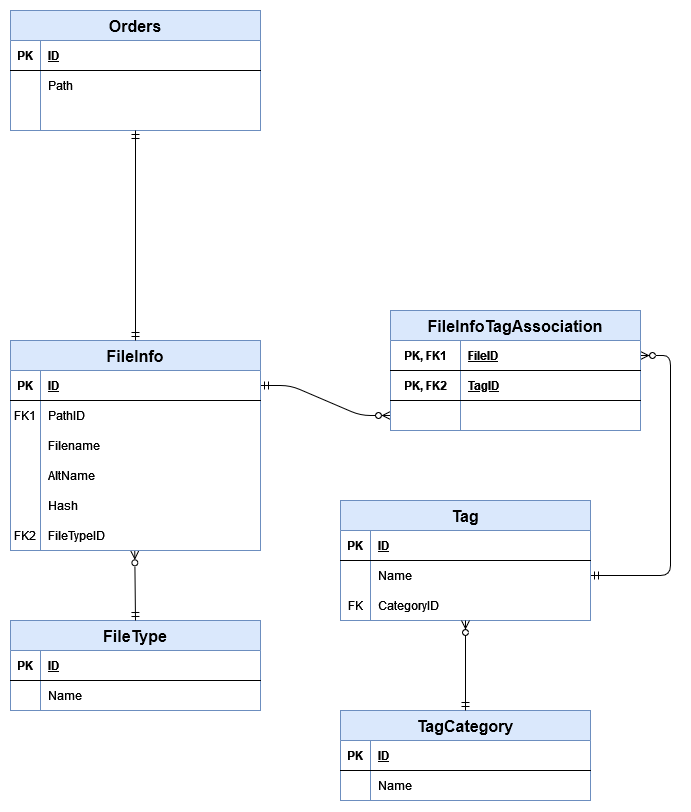

The diagram above was exported from draw.io. Its source (the exported page's mxGraphModel, read from the mxfile embedded in the PNG):
<mxGraphModel dx="1615" dy="1908" grid="1" gridSize="10" guides="1" tooltips="1" connect="1" arrows="1" fold="1" page="1" pageScale="1" pageWidth="850" pageHeight="1100" math="0" shadow="0" extFonts="Permanent Marker^https://fonts.googleapis.com/css?family=Permanent+Marker">
  <root>
    <mxCell id="0" />
    <mxCell id="1" parent="0" />
    <mxCell id="C-vyLk0tnHw3VtMMgP7b-1" value="" style="edgeStyle=entityRelationEdgeStyle;endArrow=ERzeroToMany;startArrow=ERmandOne;endFill=1;startFill=0;" parent="1" source="C-vyLk0tnHw3VtMMgP7b-24" target="C-vyLk0tnHw3VtMMgP7b-6" edge="1">
      <mxGeometry width="100" height="100" relative="1" as="geometry">
        <mxPoint x="340" y="720" as="sourcePoint" />
        <mxPoint x="440" y="620" as="targetPoint" />
      </mxGeometry>
    </mxCell>
    <mxCell id="C-vyLk0tnHw3VtMMgP7b-12" value="" style="edgeStyle=entityRelationEdgeStyle;endArrow=ERmandOne;startArrow=ERzeroToMany;endFill=0;startFill=0;" parent="1" source="C-vyLk0tnHw3VtMMgP7b-3" target="C-vyLk0tnHw3VtMMgP7b-17" edge="1">
      <mxGeometry width="100" height="100" relative="1" as="geometry">
        <mxPoint x="400" y="180" as="sourcePoint" />
        <mxPoint x="460" y="205" as="targetPoint" />
      </mxGeometry>
    </mxCell>
    <mxCell id="C-vyLk0tnHw3VtMMgP7b-2" value="FileInfoTagAssociation" style="shape=table;startSize=30;container=1;collapsible=1;childLayout=tableLayout;fixedRows=1;rowLines=0;fontStyle=1;align=center;resizeLast=1;fillColor=#dae8fc;strokeColor=#6c8ebf;fontSize=16;" parent="1" vertex="1">
      <mxGeometry x="500" y="90" width="250" height="120" as="geometry" />
    </mxCell>
    <mxCell id="C-vyLk0tnHw3VtMMgP7b-3" value="" style="shape=partialRectangle;collapsible=0;dropTarget=0;pointerEvents=0;fillColor=none;points=[[0,0.5],[1,0.5]];portConstraint=eastwest;top=0;left=0;right=0;bottom=1;" parent="C-vyLk0tnHw3VtMMgP7b-2" vertex="1">
      <mxGeometry y="30" width="250" height="30" as="geometry" />
    </mxCell>
    <mxCell id="C-vyLk0tnHw3VtMMgP7b-4" value="PK, FK1" style="shape=partialRectangle;overflow=hidden;connectable=0;fillColor=none;top=0;left=0;bottom=0;right=0;fontStyle=1;" parent="C-vyLk0tnHw3VtMMgP7b-3" vertex="1">
      <mxGeometry width="70" height="30" as="geometry">
        <mxRectangle width="70" height="30" as="alternateBounds" />
      </mxGeometry>
    </mxCell>
    <mxCell id="C-vyLk0tnHw3VtMMgP7b-5" value="FileID" style="shape=partialRectangle;overflow=hidden;connectable=0;fillColor=none;top=0;left=0;bottom=0;right=0;align=left;spacingLeft=6;fontStyle=5;" parent="C-vyLk0tnHw3VtMMgP7b-3" vertex="1">
      <mxGeometry x="70" width="180" height="30" as="geometry">
        <mxRectangle width="180" height="30" as="alternateBounds" />
      </mxGeometry>
    </mxCell>
    <mxCell id="4zLB5n2lFa6rqMQOkxz9-24" value="" style="shape=partialRectangle;collapsible=0;dropTarget=0;pointerEvents=0;fillColor=none;points=[[0,0.5],[1,0.5]];portConstraint=eastwest;top=0;left=0;right=0;bottom=1;" vertex="1" parent="C-vyLk0tnHw3VtMMgP7b-2">
      <mxGeometry y="60" width="250" height="30" as="geometry" />
    </mxCell>
    <mxCell id="4zLB5n2lFa6rqMQOkxz9-25" value="PK, FK2" style="shape=partialRectangle;overflow=hidden;connectable=0;fillColor=none;top=0;left=0;bottom=0;right=0;fontStyle=1;" vertex="1" parent="4zLB5n2lFa6rqMQOkxz9-24">
      <mxGeometry width="70" height="30" as="geometry">
        <mxRectangle width="70" height="30" as="alternateBounds" />
      </mxGeometry>
    </mxCell>
    <mxCell id="4zLB5n2lFa6rqMQOkxz9-26" value="TagID" style="shape=partialRectangle;overflow=hidden;connectable=0;fillColor=none;top=0;left=0;bottom=0;right=0;align=left;spacingLeft=6;fontStyle=5;" vertex="1" parent="4zLB5n2lFa6rqMQOkxz9-24">
      <mxGeometry x="70" width="180" height="30" as="geometry">
        <mxRectangle width="180" height="30" as="alternateBounds" />
      </mxGeometry>
    </mxCell>
    <mxCell id="C-vyLk0tnHw3VtMMgP7b-6" value="" style="shape=partialRectangle;collapsible=0;dropTarget=0;pointerEvents=0;fillColor=none;points=[[0,0.5],[1,0.5]];portConstraint=eastwest;top=0;left=0;right=0;bottom=0;" parent="C-vyLk0tnHw3VtMMgP7b-2" vertex="1">
      <mxGeometry y="90" width="250" height="30" as="geometry" />
    </mxCell>
    <mxCell id="C-vyLk0tnHw3VtMMgP7b-7" value="" style="shape=partialRectangle;overflow=hidden;connectable=0;fillColor=none;top=0;left=0;bottom=0;right=0;" parent="C-vyLk0tnHw3VtMMgP7b-6" vertex="1">
      <mxGeometry width="70" height="30" as="geometry">
        <mxRectangle width="70" height="30" as="alternateBounds" />
      </mxGeometry>
    </mxCell>
    <mxCell id="C-vyLk0tnHw3VtMMgP7b-8" value="" style="shape=partialRectangle;overflow=hidden;connectable=0;fillColor=none;top=0;left=0;bottom=0;right=0;align=left;spacingLeft=6;" parent="C-vyLk0tnHw3VtMMgP7b-6" vertex="1">
      <mxGeometry x="70" width="180" height="30" as="geometry">
        <mxRectangle width="180" height="30" as="alternateBounds" />
      </mxGeometry>
    </mxCell>
    <mxCell id="C-vyLk0tnHw3VtMMgP7b-13" value="Tag" style="shape=table;startSize=30;container=1;collapsible=1;childLayout=tableLayout;fixedRows=1;rowLines=0;fontStyle=1;align=center;resizeLast=1;fillColor=#dae8fc;strokeColor=#6c8ebf;fontSize=16;" parent="1" vertex="1">
      <mxGeometry x="450" y="280" width="250" height="120" as="geometry" />
    </mxCell>
    <mxCell id="C-vyLk0tnHw3VtMMgP7b-14" value="" style="shape=partialRectangle;collapsible=0;dropTarget=0;pointerEvents=0;fillColor=none;points=[[0,0.5],[1,0.5]];portConstraint=eastwest;top=0;left=0;right=0;bottom=1;" parent="C-vyLk0tnHw3VtMMgP7b-13" vertex="1">
      <mxGeometry y="30" width="250" height="30" as="geometry" />
    </mxCell>
    <mxCell id="C-vyLk0tnHw3VtMMgP7b-15" value="PK" style="shape=partialRectangle;overflow=hidden;connectable=0;fillColor=none;top=0;left=0;bottom=0;right=0;fontStyle=1;" parent="C-vyLk0tnHw3VtMMgP7b-14" vertex="1">
      <mxGeometry width="30" height="30" as="geometry">
        <mxRectangle width="30" height="30" as="alternateBounds" />
      </mxGeometry>
    </mxCell>
    <mxCell id="C-vyLk0tnHw3VtMMgP7b-16" value="ID" style="shape=partialRectangle;overflow=hidden;connectable=0;fillColor=none;top=0;left=0;bottom=0;right=0;align=left;spacingLeft=6;fontStyle=5;" parent="C-vyLk0tnHw3VtMMgP7b-14" vertex="1">
      <mxGeometry x="30" width="220" height="30" as="geometry">
        <mxRectangle width="220" height="30" as="alternateBounds" />
      </mxGeometry>
    </mxCell>
    <mxCell id="C-vyLk0tnHw3VtMMgP7b-17" value="" style="shape=partialRectangle;collapsible=0;dropTarget=0;pointerEvents=0;fillColor=none;points=[[0,0.5],[1,0.5]];portConstraint=eastwest;top=0;left=0;right=0;bottom=0;" parent="C-vyLk0tnHw3VtMMgP7b-13" vertex="1">
      <mxGeometry y="60" width="250" height="30" as="geometry" />
    </mxCell>
    <mxCell id="C-vyLk0tnHw3VtMMgP7b-18" value="" style="shape=partialRectangle;overflow=hidden;connectable=0;fillColor=none;top=0;left=0;bottom=0;right=0;" parent="C-vyLk0tnHw3VtMMgP7b-17" vertex="1">
      <mxGeometry width="30" height="30" as="geometry">
        <mxRectangle width="30" height="30" as="alternateBounds" />
      </mxGeometry>
    </mxCell>
    <mxCell id="C-vyLk0tnHw3VtMMgP7b-19" value="Name" style="shape=partialRectangle;overflow=hidden;connectable=0;fillColor=none;top=0;left=0;bottom=0;right=0;align=left;spacingLeft=6;" parent="C-vyLk0tnHw3VtMMgP7b-17" vertex="1">
      <mxGeometry x="30" width="220" height="30" as="geometry">
        <mxRectangle width="220" height="30" as="alternateBounds" />
      </mxGeometry>
    </mxCell>
    <mxCell id="C-vyLk0tnHw3VtMMgP7b-20" value="" style="shape=partialRectangle;collapsible=0;dropTarget=0;pointerEvents=0;fillColor=none;points=[[0,0.5],[1,0.5]];portConstraint=eastwest;top=0;left=0;right=0;bottom=0;" parent="C-vyLk0tnHw3VtMMgP7b-13" vertex="1">
      <mxGeometry y="90" width="250" height="30" as="geometry" />
    </mxCell>
    <mxCell id="C-vyLk0tnHw3VtMMgP7b-21" value="FK" style="shape=partialRectangle;overflow=hidden;connectable=0;fillColor=none;top=0;left=0;bottom=0;right=0;" parent="C-vyLk0tnHw3VtMMgP7b-20" vertex="1">
      <mxGeometry width="30" height="30" as="geometry">
        <mxRectangle width="30" height="30" as="alternateBounds" />
      </mxGeometry>
    </mxCell>
    <mxCell id="C-vyLk0tnHw3VtMMgP7b-22" value="CategoryID" style="shape=partialRectangle;overflow=hidden;connectable=0;fillColor=none;top=0;left=0;bottom=0;right=0;align=left;spacingLeft=6;" parent="C-vyLk0tnHw3VtMMgP7b-20" vertex="1">
      <mxGeometry x="30" width="220" height="30" as="geometry">
        <mxRectangle width="220" height="30" as="alternateBounds" />
      </mxGeometry>
    </mxCell>
    <mxCell id="C-vyLk0tnHw3VtMMgP7b-23" value="FileInfo" style="shape=table;startSize=30;container=1;collapsible=1;childLayout=tableLayout;fixedRows=1;rowLines=0;fontStyle=1;align=center;resizeLast=1;fillColor=#dae8fc;strokeColor=#6c8ebf;fontSize=16;" parent="1" vertex="1">
      <mxGeometry x="120" y="120" width="250" height="210" as="geometry" />
    </mxCell>
    <mxCell id="C-vyLk0tnHw3VtMMgP7b-24" value="" style="shape=partialRectangle;collapsible=0;dropTarget=0;pointerEvents=0;fillColor=none;points=[[0,0.5],[1,0.5]];portConstraint=eastwest;top=0;left=0;right=0;bottom=1;" parent="C-vyLk0tnHw3VtMMgP7b-23" vertex="1">
      <mxGeometry y="30" width="250" height="30" as="geometry" />
    </mxCell>
    <mxCell id="C-vyLk0tnHw3VtMMgP7b-25" value="PK" style="shape=partialRectangle;overflow=hidden;connectable=0;fillColor=none;top=0;left=0;bottom=0;right=0;fontStyle=1;" parent="C-vyLk0tnHw3VtMMgP7b-24" vertex="1">
      <mxGeometry width="30" height="30" as="geometry">
        <mxRectangle width="30" height="30" as="alternateBounds" />
      </mxGeometry>
    </mxCell>
    <mxCell id="C-vyLk0tnHw3VtMMgP7b-26" value="ID" style="shape=partialRectangle;overflow=hidden;connectable=0;fillColor=none;top=0;left=0;bottom=0;right=0;align=left;spacingLeft=6;fontStyle=5;" parent="C-vyLk0tnHw3VtMMgP7b-24" vertex="1">
      <mxGeometry x="30" width="220" height="30" as="geometry">
        <mxRectangle width="220" height="30" as="alternateBounds" />
      </mxGeometry>
    </mxCell>
    <mxCell id="C-vyLk0tnHw3VtMMgP7b-27" value="" style="shape=partialRectangle;collapsible=0;dropTarget=0;pointerEvents=0;fillColor=none;points=[[0,0.5],[1,0.5]];portConstraint=eastwest;top=0;left=0;right=0;bottom=0;" parent="C-vyLk0tnHw3VtMMgP7b-23" vertex="1">
      <mxGeometry y="60" width="250" height="30" as="geometry" />
    </mxCell>
    <mxCell id="C-vyLk0tnHw3VtMMgP7b-28" value="FK1" style="shape=partialRectangle;overflow=hidden;connectable=0;fillColor=none;top=0;left=0;bottom=0;right=0;" parent="C-vyLk0tnHw3VtMMgP7b-27" vertex="1">
      <mxGeometry width="30" height="30" as="geometry">
        <mxRectangle width="30" height="30" as="alternateBounds" />
      </mxGeometry>
    </mxCell>
    <mxCell id="C-vyLk0tnHw3VtMMgP7b-29" value="PathID" style="shape=partialRectangle;overflow=hidden;connectable=0;fillColor=none;top=0;left=0;bottom=0;right=0;align=left;spacingLeft=6;" parent="C-vyLk0tnHw3VtMMgP7b-27" vertex="1">
      <mxGeometry x="30" width="220" height="30" as="geometry">
        <mxRectangle width="220" height="30" as="alternateBounds" />
      </mxGeometry>
    </mxCell>
    <mxCell id="4zLB5n2lFa6rqMQOkxz9-1" value="" style="shape=partialRectangle;collapsible=0;dropTarget=0;pointerEvents=0;fillColor=none;points=[[0,0.5],[1,0.5]];portConstraint=eastwest;top=0;left=0;right=0;bottom=0;" vertex="1" parent="C-vyLk0tnHw3VtMMgP7b-23">
      <mxGeometry y="90" width="250" height="30" as="geometry" />
    </mxCell>
    <mxCell id="4zLB5n2lFa6rqMQOkxz9-2" value="" style="shape=partialRectangle;overflow=hidden;connectable=0;fillColor=none;top=0;left=0;bottom=0;right=0;" vertex="1" parent="4zLB5n2lFa6rqMQOkxz9-1">
      <mxGeometry width="30" height="30" as="geometry">
        <mxRectangle width="30" height="30" as="alternateBounds" />
      </mxGeometry>
    </mxCell>
    <mxCell id="4zLB5n2lFa6rqMQOkxz9-3" value="Filename" style="shape=partialRectangle;overflow=hidden;connectable=0;fillColor=none;top=0;left=0;bottom=0;right=0;align=left;spacingLeft=6;" vertex="1" parent="4zLB5n2lFa6rqMQOkxz9-1">
      <mxGeometry x="30" width="220" height="30" as="geometry">
        <mxRectangle width="220" height="30" as="alternateBounds" />
      </mxGeometry>
    </mxCell>
    <mxCell id="4zLB5n2lFa6rqMQOkxz9-4" value="" style="shape=partialRectangle;collapsible=0;dropTarget=0;pointerEvents=0;fillColor=none;points=[[0,0.5],[1,0.5]];portConstraint=eastwest;top=0;left=0;right=0;bottom=0;" vertex="1" parent="C-vyLk0tnHw3VtMMgP7b-23">
      <mxGeometry y="120" width="250" height="30" as="geometry" />
    </mxCell>
    <mxCell id="4zLB5n2lFa6rqMQOkxz9-5" value="" style="shape=partialRectangle;overflow=hidden;connectable=0;fillColor=none;top=0;left=0;bottom=0;right=0;" vertex="1" parent="4zLB5n2lFa6rqMQOkxz9-4">
      <mxGeometry width="30" height="30" as="geometry">
        <mxRectangle width="30" height="30" as="alternateBounds" />
      </mxGeometry>
    </mxCell>
    <mxCell id="4zLB5n2lFa6rqMQOkxz9-6" value="AltName" style="shape=partialRectangle;overflow=hidden;connectable=0;fillColor=none;top=0;left=0;bottom=0;right=0;align=left;spacingLeft=6;" vertex="1" parent="4zLB5n2lFa6rqMQOkxz9-4">
      <mxGeometry x="30" width="220" height="30" as="geometry">
        <mxRectangle width="220" height="30" as="alternateBounds" />
      </mxGeometry>
    </mxCell>
    <mxCell id="4zLB5n2lFa6rqMQOkxz9-7" value="" style="shape=partialRectangle;collapsible=0;dropTarget=0;pointerEvents=0;fillColor=none;points=[[0,0.5],[1,0.5]];portConstraint=eastwest;top=0;left=0;right=0;bottom=0;" vertex="1" parent="C-vyLk0tnHw3VtMMgP7b-23">
      <mxGeometry y="150" width="250" height="30" as="geometry" />
    </mxCell>
    <mxCell id="4zLB5n2lFa6rqMQOkxz9-8" value="" style="shape=partialRectangle;overflow=hidden;connectable=0;fillColor=none;top=0;left=0;bottom=0;right=0;" vertex="1" parent="4zLB5n2lFa6rqMQOkxz9-7">
      <mxGeometry width="30" height="30" as="geometry">
        <mxRectangle width="30" height="30" as="alternateBounds" />
      </mxGeometry>
    </mxCell>
    <mxCell id="4zLB5n2lFa6rqMQOkxz9-9" value="Hash" style="shape=partialRectangle;overflow=hidden;connectable=0;fillColor=none;top=0;left=0;bottom=0;right=0;align=left;spacingLeft=6;" vertex="1" parent="4zLB5n2lFa6rqMQOkxz9-7">
      <mxGeometry x="30" width="220" height="30" as="geometry">
        <mxRectangle width="220" height="30" as="alternateBounds" />
      </mxGeometry>
    </mxCell>
    <mxCell id="4zLB5n2lFa6rqMQOkxz9-39" value="" style="shape=partialRectangle;collapsible=0;dropTarget=0;pointerEvents=0;fillColor=none;points=[[0,0.5],[1,0.5]];portConstraint=eastwest;top=0;left=0;right=0;bottom=0;" vertex="1" parent="C-vyLk0tnHw3VtMMgP7b-23">
      <mxGeometry y="180" width="250" height="30" as="geometry" />
    </mxCell>
    <mxCell id="4zLB5n2lFa6rqMQOkxz9-40" value="FK2" style="shape=partialRectangle;overflow=hidden;connectable=0;fillColor=none;top=0;left=0;bottom=0;right=0;" vertex="1" parent="4zLB5n2lFa6rqMQOkxz9-39">
      <mxGeometry width="30" height="30" as="geometry">
        <mxRectangle width="30" height="30" as="alternateBounds" />
      </mxGeometry>
    </mxCell>
    <mxCell id="4zLB5n2lFa6rqMQOkxz9-41" value="FileTypeID" style="shape=partialRectangle;overflow=hidden;connectable=0;fillColor=none;top=0;left=0;bottom=0;right=0;align=left;spacingLeft=6;" vertex="1" parent="4zLB5n2lFa6rqMQOkxz9-39">
      <mxGeometry x="30" width="220" height="30" as="geometry">
        <mxRectangle width="220" height="30" as="alternateBounds" />
      </mxGeometry>
    </mxCell>
    <mxCell id="4zLB5n2lFa6rqMQOkxz9-10" value="Orders" style="shape=table;startSize=30;container=1;collapsible=1;childLayout=tableLayout;fixedRows=1;rowLines=0;fontStyle=1;align=center;resizeLast=1;fillColor=#dae8fc;strokeColor=#6c8ebf;fontSize=16;" vertex="1" parent="1">
      <mxGeometry x="120" y="-210" width="250" height="120" as="geometry" />
    </mxCell>
    <mxCell id="4zLB5n2lFa6rqMQOkxz9-11" value="" style="shape=partialRectangle;collapsible=0;dropTarget=0;pointerEvents=0;fillColor=none;points=[[0,0.5],[1,0.5]];portConstraint=eastwest;top=0;left=0;right=0;bottom=1;" vertex="1" parent="4zLB5n2lFa6rqMQOkxz9-10">
      <mxGeometry y="30" width="250" height="30" as="geometry" />
    </mxCell>
    <mxCell id="4zLB5n2lFa6rqMQOkxz9-12" value="PK" style="shape=partialRectangle;overflow=hidden;connectable=0;fillColor=none;top=0;left=0;bottom=0;right=0;fontStyle=1;" vertex="1" parent="4zLB5n2lFa6rqMQOkxz9-11">
      <mxGeometry width="30" height="30" as="geometry">
        <mxRectangle width="30" height="30" as="alternateBounds" />
      </mxGeometry>
    </mxCell>
    <mxCell id="4zLB5n2lFa6rqMQOkxz9-13" value="ID" style="shape=partialRectangle;overflow=hidden;connectable=0;fillColor=none;top=0;left=0;bottom=0;right=0;align=left;spacingLeft=6;fontStyle=5;" vertex="1" parent="4zLB5n2lFa6rqMQOkxz9-11">
      <mxGeometry x="30" width="220" height="30" as="geometry">
        <mxRectangle width="220" height="30" as="alternateBounds" />
      </mxGeometry>
    </mxCell>
    <mxCell id="4zLB5n2lFa6rqMQOkxz9-14" value="" style="shape=partialRectangle;collapsible=0;dropTarget=0;pointerEvents=0;fillColor=none;points=[[0,0.5],[1,0.5]];portConstraint=eastwest;top=0;left=0;right=0;bottom=0;" vertex="1" parent="4zLB5n2lFa6rqMQOkxz9-10">
      <mxGeometry y="60" width="250" height="30" as="geometry" />
    </mxCell>
    <mxCell id="4zLB5n2lFa6rqMQOkxz9-15" value="" style="shape=partialRectangle;overflow=hidden;connectable=0;fillColor=none;top=0;left=0;bottom=0;right=0;" vertex="1" parent="4zLB5n2lFa6rqMQOkxz9-14">
      <mxGeometry width="30" height="30" as="geometry">
        <mxRectangle width="30" height="30" as="alternateBounds" />
      </mxGeometry>
    </mxCell>
    <mxCell id="4zLB5n2lFa6rqMQOkxz9-16" value="Path" style="shape=partialRectangle;overflow=hidden;connectable=0;fillColor=none;top=0;left=0;bottom=0;right=0;align=left;spacingLeft=6;" vertex="1" parent="4zLB5n2lFa6rqMQOkxz9-14">
      <mxGeometry x="30" width="220" height="30" as="geometry">
        <mxRectangle width="220" height="30" as="alternateBounds" />
      </mxGeometry>
    </mxCell>
    <mxCell id="4zLB5n2lFa6rqMQOkxz9-17" value="" style="shape=partialRectangle;collapsible=0;dropTarget=0;pointerEvents=0;fillColor=none;points=[[0,0.5],[1,0.5]];portConstraint=eastwest;top=0;left=0;right=0;bottom=0;" vertex="1" parent="4zLB5n2lFa6rqMQOkxz9-10">
      <mxGeometry y="90" width="250" height="30" as="geometry" />
    </mxCell>
    <mxCell id="4zLB5n2lFa6rqMQOkxz9-18" value="" style="shape=partialRectangle;overflow=hidden;connectable=0;fillColor=none;top=0;left=0;bottom=0;right=0;" vertex="1" parent="4zLB5n2lFa6rqMQOkxz9-17">
      <mxGeometry width="30" height="30" as="geometry">
        <mxRectangle width="30" height="30" as="alternateBounds" />
      </mxGeometry>
    </mxCell>
    <mxCell id="4zLB5n2lFa6rqMQOkxz9-19" value="" style="shape=partialRectangle;overflow=hidden;connectable=0;fillColor=none;top=0;left=0;bottom=0;right=0;align=left;spacingLeft=6;" vertex="1" parent="4zLB5n2lFa6rqMQOkxz9-17">
      <mxGeometry x="30" width="220" height="30" as="geometry">
        <mxRectangle width="220" height="30" as="alternateBounds" />
      </mxGeometry>
    </mxCell>
    <mxCell id="4zLB5n2lFa6rqMQOkxz9-23" value="" style="endArrow=ERmandOne;html=1;rounded=0;jumpSize=0;exitX=0.5;exitY=0;exitDx=0;exitDy=0;entryX=0.5;entryY=1;entryDx=0;entryDy=0;endFill=0;startArrow=ERmandOne;startFill=0;" edge="1" parent="1" source="C-vyLk0tnHw3VtMMgP7b-23" target="4zLB5n2lFa6rqMQOkxz9-10">
      <mxGeometry width="50" height="50" relative="1" as="geometry">
        <mxPoint x="400" y="90" as="sourcePoint" />
        <mxPoint x="450" y="40" as="targetPoint" />
      </mxGeometry>
    </mxCell>
    <mxCell id="4zLB5n2lFa6rqMQOkxz9-28" value="TagCategory" style="shape=table;startSize=30;container=1;collapsible=1;childLayout=tableLayout;fixedRows=1;rowLines=0;fontStyle=1;align=center;resizeLast=1;fillColor=#dae8fc;strokeColor=#6c8ebf;fontSize=16;" vertex="1" parent="1">
      <mxGeometry x="450" y="490" width="250" height="90" as="geometry" />
    </mxCell>
    <mxCell id="4zLB5n2lFa6rqMQOkxz9-29" value="" style="shape=partialRectangle;collapsible=0;dropTarget=0;pointerEvents=0;fillColor=none;points=[[0,0.5],[1,0.5]];portConstraint=eastwest;top=0;left=0;right=0;bottom=1;" vertex="1" parent="4zLB5n2lFa6rqMQOkxz9-28">
      <mxGeometry y="30" width="250" height="30" as="geometry" />
    </mxCell>
    <mxCell id="4zLB5n2lFa6rqMQOkxz9-30" value="PK" style="shape=partialRectangle;overflow=hidden;connectable=0;fillColor=none;top=0;left=0;bottom=0;right=0;fontStyle=1;" vertex="1" parent="4zLB5n2lFa6rqMQOkxz9-29">
      <mxGeometry width="30" height="30" as="geometry">
        <mxRectangle width="30" height="30" as="alternateBounds" />
      </mxGeometry>
    </mxCell>
    <mxCell id="4zLB5n2lFa6rqMQOkxz9-31" value="ID" style="shape=partialRectangle;overflow=hidden;connectable=0;fillColor=none;top=0;left=0;bottom=0;right=0;align=left;spacingLeft=6;fontStyle=5;" vertex="1" parent="4zLB5n2lFa6rqMQOkxz9-29">
      <mxGeometry x="30" width="220" height="30" as="geometry">
        <mxRectangle width="220" height="30" as="alternateBounds" />
      </mxGeometry>
    </mxCell>
    <mxCell id="4zLB5n2lFa6rqMQOkxz9-32" value="" style="shape=partialRectangle;collapsible=0;dropTarget=0;pointerEvents=0;fillColor=none;points=[[0,0.5],[1,0.5]];portConstraint=eastwest;top=0;left=0;right=0;bottom=0;" vertex="1" parent="4zLB5n2lFa6rqMQOkxz9-28">
      <mxGeometry y="60" width="250" height="30" as="geometry" />
    </mxCell>
    <mxCell id="4zLB5n2lFa6rqMQOkxz9-33" value="" style="shape=partialRectangle;overflow=hidden;connectable=0;fillColor=none;top=0;left=0;bottom=0;right=0;" vertex="1" parent="4zLB5n2lFa6rqMQOkxz9-32">
      <mxGeometry width="30" height="30" as="geometry">
        <mxRectangle width="30" height="30" as="alternateBounds" />
      </mxGeometry>
    </mxCell>
    <mxCell id="4zLB5n2lFa6rqMQOkxz9-34" value="Name" style="shape=partialRectangle;overflow=hidden;connectable=0;fillColor=none;top=0;left=0;bottom=0;right=0;align=left;spacingLeft=6;" vertex="1" parent="4zLB5n2lFa6rqMQOkxz9-32">
      <mxGeometry x="30" width="220" height="30" as="geometry">
        <mxRectangle width="220" height="30" as="alternateBounds" />
      </mxGeometry>
    </mxCell>
    <mxCell id="4zLB5n2lFa6rqMQOkxz9-38" value="" style="endArrow=ERzeroToMany;html=1;rounded=0;jumpSize=0;exitX=0.5;exitY=0;exitDx=0;exitDy=0;startArrow=ERmandOne;startFill=0;endFill=0;" edge="1" parent="1" source="4zLB5n2lFa6rqMQOkxz9-28">
      <mxGeometry width="50" height="50" relative="1" as="geometry">
        <mxPoint x="480" y="390" as="sourcePoint" />
        <mxPoint x="575" y="400" as="targetPoint" />
      </mxGeometry>
    </mxCell>
    <mxCell id="4zLB5n2lFa6rqMQOkxz9-42" value="FileType" style="shape=table;startSize=30;container=1;collapsible=1;childLayout=tableLayout;fixedRows=1;rowLines=0;fontStyle=1;align=center;resizeLast=1;fillColor=#dae8fc;strokeColor=#6c8ebf;fontSize=16;" vertex="1" parent="1">
      <mxGeometry x="120" y="400" width="250" height="90" as="geometry" />
    </mxCell>
    <mxCell id="4zLB5n2lFa6rqMQOkxz9-43" value="" style="shape=partialRectangle;collapsible=0;dropTarget=0;pointerEvents=0;fillColor=none;points=[[0,0.5],[1,0.5]];portConstraint=eastwest;top=0;left=0;right=0;bottom=1;" vertex="1" parent="4zLB5n2lFa6rqMQOkxz9-42">
      <mxGeometry y="30" width="250" height="30" as="geometry" />
    </mxCell>
    <mxCell id="4zLB5n2lFa6rqMQOkxz9-44" value="PK" style="shape=partialRectangle;overflow=hidden;connectable=0;fillColor=none;top=0;left=0;bottom=0;right=0;fontStyle=1;" vertex="1" parent="4zLB5n2lFa6rqMQOkxz9-43">
      <mxGeometry width="30" height="30" as="geometry">
        <mxRectangle width="30" height="30" as="alternateBounds" />
      </mxGeometry>
    </mxCell>
    <mxCell id="4zLB5n2lFa6rqMQOkxz9-45" value="ID" style="shape=partialRectangle;overflow=hidden;connectable=0;fillColor=none;top=0;left=0;bottom=0;right=0;align=left;spacingLeft=6;fontStyle=5;" vertex="1" parent="4zLB5n2lFa6rqMQOkxz9-43">
      <mxGeometry x="30" width="220" height="30" as="geometry">
        <mxRectangle width="220" height="30" as="alternateBounds" />
      </mxGeometry>
    </mxCell>
    <mxCell id="4zLB5n2lFa6rqMQOkxz9-46" value="" style="shape=partialRectangle;collapsible=0;dropTarget=0;pointerEvents=0;fillColor=none;points=[[0,0.5],[1,0.5]];portConstraint=eastwest;top=0;left=0;right=0;bottom=0;" vertex="1" parent="4zLB5n2lFa6rqMQOkxz9-42">
      <mxGeometry y="60" width="250" height="30" as="geometry" />
    </mxCell>
    <mxCell id="4zLB5n2lFa6rqMQOkxz9-47" value="" style="shape=partialRectangle;overflow=hidden;connectable=0;fillColor=none;top=0;left=0;bottom=0;right=0;" vertex="1" parent="4zLB5n2lFa6rqMQOkxz9-46">
      <mxGeometry width="30" height="30" as="geometry">
        <mxRectangle width="30" height="30" as="alternateBounds" />
      </mxGeometry>
    </mxCell>
    <mxCell id="4zLB5n2lFa6rqMQOkxz9-48" value="Name" style="shape=partialRectangle;overflow=hidden;connectable=0;fillColor=none;top=0;left=0;bottom=0;right=0;align=left;spacingLeft=6;" vertex="1" parent="4zLB5n2lFa6rqMQOkxz9-46">
      <mxGeometry x="30" width="220" height="30" as="geometry">
        <mxRectangle width="220" height="30" as="alternateBounds" />
      </mxGeometry>
    </mxCell>
    <mxCell id="4zLB5n2lFa6rqMQOkxz9-52" value="" style="endArrow=ERzeroToMany;html=1;rounded=0;jumpSize=0;exitX=0.5;exitY=0;exitDx=0;exitDy=0;startArrow=ERmandOne;startFill=0;endFill=0;entryX=0.497;entryY=1.011;entryDx=0;entryDy=0;entryPerimeter=0;" edge="1" parent="1" source="4zLB5n2lFa6rqMQOkxz9-42" target="4zLB5n2lFa6rqMQOkxz9-39">
      <mxGeometry x="1" y="215" width="50" height="50" relative="1" as="geometry">
        <mxPoint x="585" y="500" as="sourcePoint" />
        <mxPoint x="245" y="340" as="targetPoint" />
        <mxPoint as="offset" />
      </mxGeometry>
    </mxCell>
  </root>
</mxGraphModel>